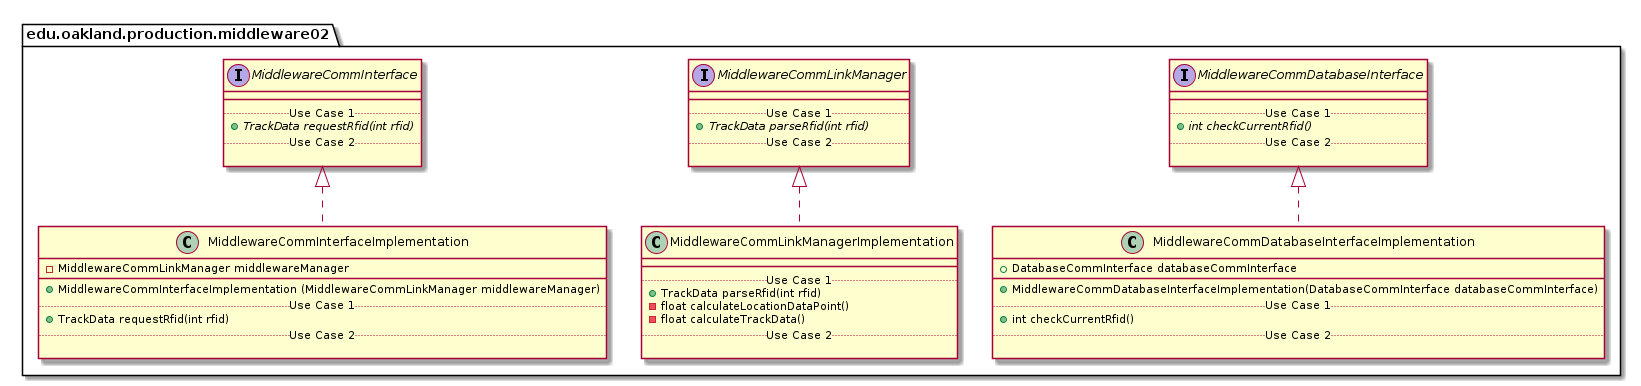

The diagram above was rendered by PlantUML. Its source (embedded in the PNG):
@startuml Middleware02ProductionPackage_InternalDependencies

package edu.oakland.production.middleware02 {
    
}


package edu.oakland.production.middleware02 {
    interface MiddlewareCommInterface {
        __
        .. Use Case 1 ..
        {abstract} + TrackData requestRfid(int rfid)
        .. Use Case 2 ..

    }
}


package edu.oakland.production.middleware02 {
    interface MiddlewareCommLinkManager {
        __
        .. Use Case 1 ..
        {abstract} + TrackData parseRfid(int rfid)
        .. Use Case 2 ..

    }
}


package edu.oakland.production.middleware02 {
    interface MiddlewareCommDatabaseInterface {
        __
        .. Use Case 1 ..
        {abstract} + int checkCurrentRfid()
        .. Use Case 2 ..

    }
}


package edu.oakland.production.middleware02 {
    class MiddlewareCommInterfaceImplementation {
        - MiddlewareCommLinkManager middlewareManager
        __
        + MiddlewareCommInterfaceImplementation (MiddlewareCommLinkManager middlewareManager)
        .. Use Case 1 ..
        + TrackData requestRfid(int rfid)
        .. Use Case 2 ..

    }
}


MiddlewareCommInterfaceImplementation .up.|> MiddlewareCommInterface

package edu.oakland.production.middleware02 {
    class MiddlewareCommLinkManagerImplementation {
        __
        .. Use Case 1 ..
        + TrackData parseRfid(int rfid)
        - float calculateLocationDataPoint()
        - float calculateTrackData()
        .. Use Case 2 ..

    }
}


MiddlewareCommLinkManagerImplementation .up.|> MiddlewareCommLinkManager

package edu.oakland.production.middleware02 {
    class MiddlewareCommDatabaseInterfaceImplementation {
        + DatabaseCommInterface databaseCommInterface
        __
        + MiddlewareCommDatabaseInterfaceImplementation(DatabaseCommInterface databaseCommInterface)
        .. Use Case 1 ..
        + int checkCurrentRfid()
        .. Use Case 2 ..

    }
}


MiddlewareCommDatabaseInterfaceImplementation .up.|> MiddlewareCommDatabaseInterface

@enduml